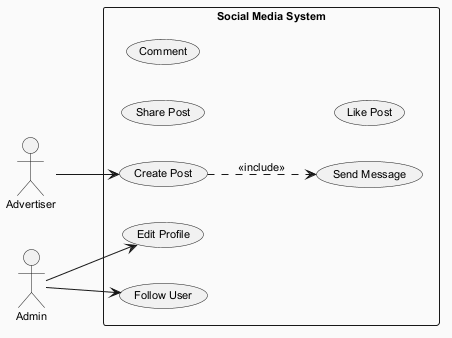

The diagram above was rendered by PlantUML. Its source (embedded in the PNG):
@startuml
skinparam backgroundColor #FAFAFA
skinparam classBackgroundColor #FFF3E0
skinparam classBorderColor #E65100
skinparam defaultFontSize 11
left to right direction
actor "Advertiser" as Advertiser
actor "Admin" as Admin
rectangle "Social Media System" {
  usecase "Create Post" as UC_CreatePost
  usecase "Send Message" as UC_SendMessage
  usecase "Share Post" as UC_SharePost
  usecase "Edit Profile" as UC_EditProfile
  usecase "Follow User" as UC_FollowUser
  usecase "Comment" as UC_Comment
  usecase "Like Post" as UC_LikePost
}
Advertiser --> UC_CreatePost
Admin --> UC_FollowUser
Admin --> UC_EditProfile
UC_CreatePost ..> UC_SendMessage : <<include>>
@enduml